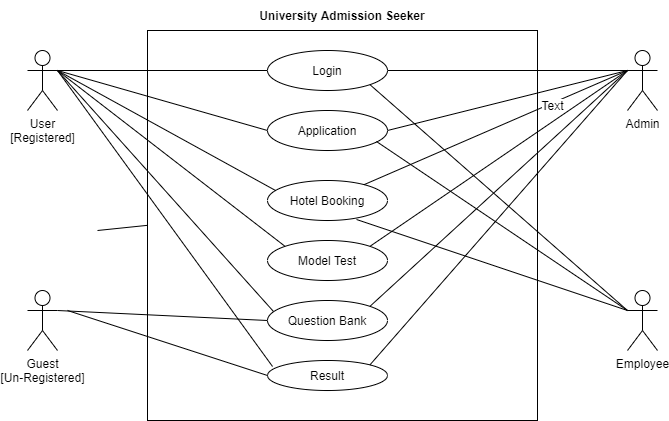

The diagram above was exported from draw.io. Its source (the exported page's mxGraphModel, read from the mxfile embedded in the PNG):
<mxGraphModel dx="868" dy="460" grid="1" gridSize="10" guides="1" tooltips="1" connect="1" arrows="1" fold="1" page="1" pageScale="1" pageWidth="850" pageHeight="1100" math="0" shadow="0">
  <root>
    <mxCell id="0" />
    <mxCell id="1" parent="0" />
    <mxCell id="LkdlxOpxSN-t1OqbdCcz-10" value="" style="endArrow=none;html=1;exitX=1;exitY=0.5;exitDx=0;exitDy=0;entryX=0;entryY=0.5;entryDx=0;entryDy=0;" parent="1" edge="1">
      <mxGeometry width="50" height="50" relative="1" as="geometry">
        <mxPoint x="240" y="240" as="sourcePoint" />
        <mxPoint x="530" y="210" as="targetPoint" />
      </mxGeometry>
    </mxCell>
    <mxCell id="LkdlxOpxSN-t1OqbdCcz-12" value="" style="endArrow=none;html=1;exitX=1;exitY=0.5;exitDx=0;exitDy=0;entryX=0;entryY=0.5;entryDx=0;entryDy=0;" parent="1" edge="1">
      <mxGeometry width="50" height="50" relative="1" as="geometry">
        <mxPoint x="520" y="240" as="sourcePoint" />
        <mxPoint x="649" y="250" as="targetPoint" />
        <Array as="points" />
      </mxGeometry>
    </mxCell>
    <mxCell id="LkdlxOpxSN-t1OqbdCcz-14" value="" style="whiteSpace=wrap;html=1;aspect=fixed;" parent="1" vertex="1">
      <mxGeometry x="290" y="40" width="390" height="390" as="geometry" />
    </mxCell>
    <mxCell id="LkdlxOpxSN-t1OqbdCcz-15" value="User&lt;br&gt;[Registered]" style="shape=umlActor;verticalLabelPosition=bottom;labelBackgroundColor=#ffffff;verticalAlign=top;html=1;outlineConnect=0;" parent="1" vertex="1">
      <mxGeometry x="170" y="60" width="30" height="60" as="geometry" />
    </mxCell>
    <mxCell id="LkdlxOpxSN-t1OqbdCcz-16" value="University Admission Seeker" style="text;html=1;strokeColor=none;fillColor=none;align=center;verticalAlign=middle;whiteSpace=wrap;rounded=0;fontStyle=1" parent="1" vertex="1">
      <mxGeometry x="400" y="10" width="170" height="30" as="geometry" />
    </mxCell>
    <mxCell id="LkdlxOpxSN-t1OqbdCcz-17" value="Login" style="ellipse;whiteSpace=wrap;html=1;" parent="1" vertex="1">
      <mxGeometry x="410" y="60" width="120" height="40" as="geometry" />
    </mxCell>
    <mxCell id="LkdlxOpxSN-t1OqbdCcz-18" value="Application" style="ellipse;whiteSpace=wrap;html=1;" parent="1" vertex="1">
      <mxGeometry x="410" y="120" width="120" height="40" as="geometry" />
    </mxCell>
    <mxCell id="LkdlxOpxSN-t1OqbdCcz-19" value="Hotel Booking" style="ellipse;whiteSpace=wrap;html=1;" parent="1" vertex="1">
      <mxGeometry x="410" y="190" width="120" height="40" as="geometry" />
    </mxCell>
    <mxCell id="LkdlxOpxSN-t1OqbdCcz-20" value="Question Bank" style="ellipse;whiteSpace=wrap;html=1;" parent="1" vertex="1">
      <mxGeometry x="410" y="310" width="120" height="40" as="geometry" />
    </mxCell>
    <mxCell id="LkdlxOpxSN-t1OqbdCcz-21" value="Model Test" style="ellipse;whiteSpace=wrap;html=1;" parent="1" vertex="1">
      <mxGeometry x="410" y="250" width="120" height="40" as="geometry" />
    </mxCell>
    <mxCell id="LkdlxOpxSN-t1OqbdCcz-22" value="Result" style="ellipse;whiteSpace=wrap;html=1;" parent="1" vertex="1">
      <mxGeometry x="410" y="370" width="120" height="30" as="geometry" />
    </mxCell>
    <mxCell id="LkdlxOpxSN-t1OqbdCcz-23" value="" style="endArrow=none;html=1;exitX=1;exitY=0.3333333333333333;exitDx=0;exitDy=0;exitPerimeter=0;" parent="1" source="LkdlxOpxSN-t1OqbdCcz-15" edge="1">
      <mxGeometry width="50" height="50" relative="1" as="geometry">
        <mxPoint x="360" y="130" as="sourcePoint" />
        <mxPoint x="410" y="80" as="targetPoint" />
      </mxGeometry>
    </mxCell>
    <mxCell id="LkdlxOpxSN-t1OqbdCcz-24" value="" style="endArrow=none;html=1;entryX=1;entryY=0.3333333333333333;entryDx=0;entryDy=0;entryPerimeter=0;exitX=0;exitY=0.5;exitDx=0;exitDy=0;" parent="1" source="LkdlxOpxSN-t1OqbdCcz-18" target="LkdlxOpxSN-t1OqbdCcz-15" edge="1">
      <mxGeometry width="50" height="50" relative="1" as="geometry">
        <mxPoint x="480" y="270" as="sourcePoint" />
        <mxPoint x="530" y="220" as="targetPoint" />
      </mxGeometry>
    </mxCell>
    <mxCell id="LkdlxOpxSN-t1OqbdCcz-25" value="" style="endArrow=none;html=1;exitX=0.067;exitY=0.25;exitDx=0;exitDy=0;exitPerimeter=0;" parent="1" source="LkdlxOpxSN-t1OqbdCcz-19" edge="1">
      <mxGeometry width="50" height="50" relative="1" as="geometry">
        <mxPoint x="480" y="270" as="sourcePoint" />
        <mxPoint x="200" y="80" as="targetPoint" />
      </mxGeometry>
    </mxCell>
    <mxCell id="LkdlxOpxSN-t1OqbdCcz-26" value="" style="endArrow=none;html=1;exitX=0;exitY=0;exitDx=0;exitDy=0;" parent="1" source="LkdlxOpxSN-t1OqbdCcz-21" edge="1">
      <mxGeometry width="50" height="50" relative="1" as="geometry">
        <mxPoint x="480" y="270" as="sourcePoint" />
        <mxPoint x="200" y="80" as="targetPoint" />
      </mxGeometry>
    </mxCell>
    <mxCell id="LkdlxOpxSN-t1OqbdCcz-27" value="" style="endArrow=none;html=1;exitX=0.05;exitY=0.275;exitDx=0;exitDy=0;exitPerimeter=0;" parent="1" source="LkdlxOpxSN-t1OqbdCcz-20" edge="1">
      <mxGeometry width="50" height="50" relative="1" as="geometry">
        <mxPoint x="480" y="270" as="sourcePoint" />
        <mxPoint x="200" y="80" as="targetPoint" />
      </mxGeometry>
    </mxCell>
    <mxCell id="LkdlxOpxSN-t1OqbdCcz-28" value="" style="endArrow=none;html=1;exitX=0.042;exitY=0.2;exitDx=0;exitDy=0;exitPerimeter=0;" parent="1" source="LkdlxOpxSN-t1OqbdCcz-22" edge="1">
      <mxGeometry width="50" height="50" relative="1" as="geometry">
        <mxPoint x="480" y="270" as="sourcePoint" />
        <mxPoint x="200" y="80" as="targetPoint" />
      </mxGeometry>
    </mxCell>
    <mxCell id="LkdlxOpxSN-t1OqbdCcz-29" value="Guest&lt;br&gt;[Un-Registered]" style="shape=umlActor;verticalLabelPosition=bottom;labelBackgroundColor=#ffffff;verticalAlign=top;html=1;outlineConnect=0;" parent="1" vertex="1">
      <mxGeometry x="170" y="300" width="30" height="60" as="geometry" />
    </mxCell>
    <mxCell id="LkdlxOpxSN-t1OqbdCcz-30" value="" style="endArrow=none;html=1;exitX=1;exitY=0.3333333333333333;exitDx=0;exitDy=0;exitPerimeter=0;entryX=0;entryY=0.5;entryDx=0;entryDy=0;" parent="1" source="LkdlxOpxSN-t1OqbdCcz-29" target="LkdlxOpxSN-t1OqbdCcz-20" edge="1">
      <mxGeometry width="50" height="50" relative="1" as="geometry">
        <mxPoint x="480" y="270" as="sourcePoint" />
        <mxPoint x="530" y="220" as="targetPoint" />
      </mxGeometry>
    </mxCell>
    <mxCell id="LkdlxOpxSN-t1OqbdCcz-33" value="" style="endArrow=none;html=1;entryX=0;entryY=0.5;entryDx=0;entryDy=0;" parent="1" target="LkdlxOpxSN-t1OqbdCcz-22" edge="1">
      <mxGeometry width="50" height="50" relative="1" as="geometry">
        <mxPoint x="210" y="320" as="sourcePoint" />
        <mxPoint x="530" y="220" as="targetPoint" />
      </mxGeometry>
    </mxCell>
    <mxCell id="LkdlxOpxSN-t1OqbdCcz-34" value="Admin" style="shape=umlActor;verticalLabelPosition=bottom;labelBackgroundColor=#ffffff;verticalAlign=top;html=1;outlineConnect=0;" parent="1" vertex="1">
      <mxGeometry x="770" y="60" width="30" height="60" as="geometry" />
    </mxCell>
    <mxCell id="LkdlxOpxSN-t1OqbdCcz-35" value="" style="endArrow=none;html=1;entryX=1;entryY=0.5;entryDx=0;entryDy=0;" parent="1" target="LkdlxOpxSN-t1OqbdCcz-17" edge="1">
      <mxGeometry width="50" height="50" relative="1" as="geometry">
        <mxPoint x="770" y="80" as="sourcePoint" />
        <mxPoint x="530" y="220" as="targetPoint" />
        <Array as="points">
          <mxPoint x="770" y="80" />
        </Array>
      </mxGeometry>
    </mxCell>
    <mxCell id="LkdlxOpxSN-t1OqbdCcz-36" value="" style="endArrow=none;html=1;entryX=0;entryY=0.3333333333333333;entryDx=0;entryDy=0;entryPerimeter=0;exitX=1;exitY=0;exitDx=0;exitDy=0;" parent="1" source="LkdlxOpxSN-t1OqbdCcz-21" target="LkdlxOpxSN-t1OqbdCcz-34" edge="1">
      <mxGeometry width="50" height="50" relative="1" as="geometry">
        <mxPoint x="480" y="270" as="sourcePoint" />
        <mxPoint x="530" y="220" as="targetPoint" />
      </mxGeometry>
    </mxCell>
    <mxCell id="LkdlxOpxSN-t1OqbdCcz-37" value="" style="endArrow=none;html=1;exitX=1;exitY=0.5;exitDx=0;exitDy=0;" parent="1" source="LkdlxOpxSN-t1OqbdCcz-18" edge="1">
      <mxGeometry width="50" height="50" relative="1" as="geometry">
        <mxPoint x="480" y="270" as="sourcePoint" />
        <mxPoint x="770" y="80" as="targetPoint" />
      </mxGeometry>
    </mxCell>
    <mxCell id="LkdlxOpxSN-t1OqbdCcz-38" value="" style="endArrow=none;html=1;" parent="1" source="LkdlxOpxSN-t1OqbdCcz-19" edge="1">
      <mxGeometry width="50" height="50" relative="1" as="geometry">
        <mxPoint x="480" y="270" as="sourcePoint" />
        <mxPoint x="770" y="80" as="targetPoint" />
      </mxGeometry>
    </mxCell>
    <mxCell id="LkdlxOpxSN-t1OqbdCcz-40" value="Text" style="text;html=1;align=center;verticalAlign=middle;resizable=0;points=[];labelBackgroundColor=#ffffff;" parent="LkdlxOpxSN-t1OqbdCcz-38" vertex="1" connectable="0">
      <mxGeometry x="0.4236" y="-2" relative="1" as="geometry">
        <mxPoint as="offset" />
      </mxGeometry>
    </mxCell>
    <mxCell id="LkdlxOpxSN-t1OqbdCcz-39" value="" style="endArrow=none;html=1;exitX=1;exitY=0;exitDx=0;exitDy=0;" parent="1" source="LkdlxOpxSN-t1OqbdCcz-20" edge="1">
      <mxGeometry width="50" height="50" relative="1" as="geometry">
        <mxPoint x="640" y="170" as="sourcePoint" />
        <mxPoint x="770" y="80" as="targetPoint" />
      </mxGeometry>
    </mxCell>
    <mxCell id="LkdlxOpxSN-t1OqbdCcz-41" value="" style="endArrow=none;html=1;entryX=0;entryY=0.3333333333333333;entryDx=0;entryDy=0;entryPerimeter=0;exitX=1;exitY=0;exitDx=0;exitDy=0;" parent="1" source="LkdlxOpxSN-t1OqbdCcz-22" target="LkdlxOpxSN-t1OqbdCcz-34" edge="1">
      <mxGeometry width="50" height="50" relative="1" as="geometry">
        <mxPoint x="480" y="270" as="sourcePoint" />
        <mxPoint x="530" y="220" as="targetPoint" />
      </mxGeometry>
    </mxCell>
    <mxCell id="LkdlxOpxSN-t1OqbdCcz-42" value="Employee" style="shape=umlActor;verticalLabelPosition=bottom;labelBackgroundColor=#ffffff;verticalAlign=top;html=1;outlineConnect=0;" parent="1" vertex="1">
      <mxGeometry x="770" y="300" width="30" height="60" as="geometry" />
    </mxCell>
    <mxCell id="LkdlxOpxSN-t1OqbdCcz-43" value="" style="endArrow=none;html=1;entryX=0;entryY=0.3333333333333333;entryDx=0;entryDy=0;entryPerimeter=0;exitX=1;exitY=1;exitDx=0;exitDy=0;" parent="1" source="LkdlxOpxSN-t1OqbdCcz-17" target="LkdlxOpxSN-t1OqbdCcz-42" edge="1">
      <mxGeometry width="50" height="50" relative="1" as="geometry">
        <mxPoint x="480" y="270" as="sourcePoint" />
        <mxPoint x="530" y="220" as="targetPoint" />
      </mxGeometry>
    </mxCell>
    <mxCell id="LkdlxOpxSN-t1OqbdCcz-44" value="" style="endArrow=none;html=1;entryX=0;entryY=0.3333333333333333;entryDx=0;entryDy=0;entryPerimeter=0;exitX=0.742;exitY=0.975;exitDx=0;exitDy=0;exitPerimeter=0;" parent="1" source="LkdlxOpxSN-t1OqbdCcz-19" target="LkdlxOpxSN-t1OqbdCcz-42" edge="1">
      <mxGeometry width="50" height="50" relative="1" as="geometry">
        <mxPoint x="480" y="270" as="sourcePoint" />
        <mxPoint x="530" y="220" as="targetPoint" />
      </mxGeometry>
    </mxCell>
    <mxCell id="LkdlxOpxSN-t1OqbdCcz-45" value="" style="endArrow=none;html=1;exitX=0.908;exitY=0.775;exitDx=0;exitDy=0;exitPerimeter=0;" parent="1" source="LkdlxOpxSN-t1OqbdCcz-18" edge="1">
      <mxGeometry width="50" height="50" relative="1" as="geometry">
        <mxPoint x="480" y="270" as="sourcePoint" />
        <mxPoint x="770" y="320" as="targetPoint" />
      </mxGeometry>
    </mxCell>
  </root>
</mxGraphModel>